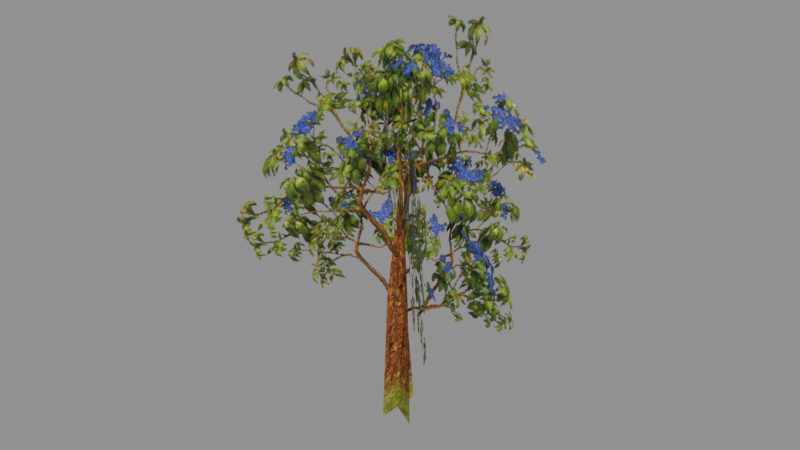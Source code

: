 # Source: wood_m.blend  (saved by Blender 5.2.45; exported with 4.5.12 LTS)
import bpy
from mathutils import Matrix  # noqa: F401  (used for matrix-valued properties, if any)

bpy.ops.wm.read_factory_settings(use_empty=True)
scene = bpy.context.scene
scene.name = 'Scene'

# ---- collections
col_wood_m = bpy.data.collections.new('wood_m'); scene.collection.children.link(col_wood_m)

# ---- images (referenced by path relative to the original .blend; pixels are not part of the script)
import os
ASSET_DIR = os.environ.get("B2B_ASSET_DIR", "")  # directory of the original .blend (textures are referenced by path, not embedded)
HERE = os.path.dirname(os.path.abspath(__file__))  # packed textures are extracted next to this script under _unpacked/

def load_image(name, relpath, width, height, colorspace="sRGB"):
    """Load a texture the original file referenced (path relative to the .blend, or extracted next to this script)."""
    p = next((c for c in (os.path.join(HERE, relpath), os.path.join(ASSET_DIR, relpath)) if relpath and os.path.exists(c)), "")
    if p:
        img = bpy.data.images.load(p, check_existing=True)
        img.name = name
    else:  # same state as the original file: an image datablock whose file is absent (Cycles renders it pink)
        img = bpy.data.images.new(name, width, height)
        img.source = "FILE"
        img.filepath = "//" + (relpath or name)
    img.colorspace_settings.name = colorspace
    return img
img_wood_m_wood01_dds = load_image('wood_m_wood01.dds', '_unpacked/texture_1.69c26b61.png', 256, 256, 'sRGB')
img_wood_m_wood02_dds = load_image('wood_m_wood02.dds', '_unpacked/texture_0.4c34c11b.png', 256, 256, 'sRGB')

# ---- materials (node trees are filled in below, after node groups)
mat_wood_m_mat_1 = bpy.data.materials.new('wood_m_mat_1')
mat_wood_m_mat_2 = bpy.data.materials.new('wood_m_mat_2')
mat_wood_m_mat_0 = bpy.data.materials.new('wood_m_mat_0')

# ---- material node trees
mat_wood_m_mat_1.use_nodes = True; mat_wood_m_mat_1.node_tree.nodes.clear()
_N = mat_wood_m_mat_1.node_tree.nodes; _L = mat_wood_m_mat_1.node_tree.links
n0 = _N.new('ShaderNodeBsdfPrincipled'); n0.name = 'Principled BSDF'; n0.location = (-200, 100)
n0.inputs[2].default_value = 0.8
n0.inputs[10].default_value = 0.005
n1 = _N.new('ShaderNodeOutputMaterial'); n1.name = 'Material Output'; n1.location = (200, 100)
n2 = _N.new('ShaderNodeTexImage'); n2.name = 'Image Texture'; n2.location = (0, 0)
n2.image = img_wood_m_wood01_dds
_L.new(n0.outputs[0], n1.inputs[0])
_L.new(n2.outputs[0], n0.inputs[0])
_L.new(n2.outputs[1], n0.inputs[4])
n1.is_active_output = True
mat_wood_m_mat_2.use_nodes = True; mat_wood_m_mat_2.node_tree.nodes.clear()
_N = mat_wood_m_mat_2.node_tree.nodes; _L = mat_wood_m_mat_2.node_tree.links
n0 = _N.new('ShaderNodeBsdfPrincipled'); n0.name = 'Principled BSDF'; n0.location = (-200, 100)
n0.inputs[2].default_value = 0.8
n0.inputs[10].default_value = 0.005
n1 = _N.new('ShaderNodeOutputMaterial'); n1.name = 'Material Output'; n1.location = (200, 100)
n2 = _N.new('ShaderNodeTexImage'); n2.name = 'Image Texture'; n2.location = (0, 0)
n2.image = img_wood_m_wood02_dds
_L.new(n0.outputs[0], n1.inputs[0])
_L.new(n2.outputs[0], n0.inputs[0])
_L.new(n2.outputs[1], n0.inputs[4])
n1.is_active_output = True
mat_wood_m_mat_0.use_nodes = True; mat_wood_m_mat_0.node_tree.nodes.clear()
_N = mat_wood_m_mat_0.node_tree.nodes; _L = mat_wood_m_mat_0.node_tree.links
n0 = _N.new('ShaderNodeBsdfPrincipled'); n0.name = 'Principled BSDF'; n0.location = (-200, 100)
n0.inputs[2].default_value = 0.8
n0.inputs[10].default_value = 0.005
n1 = _N.new('ShaderNodeOutputMaterial'); n1.name = 'Material Output'; n1.location = (200, 100)
n2 = _N.new('ShaderNodeTexImage'); n2.name = 'Image Texture'; n2.location = (0, 0)
n2.image = img_wood_m_wood02_dds
_L.new(n0.outputs[0], n1.inputs[0])
_L.new(n2.outputs[0], n0.inputs[0])
_L.new(n2.outputs[1], n0.inputs[4])
n1.is_active_output = True

# ---- meshes
me_wood_m_mesh_0 = bpy.data.meshes.new('wood_m_mesh_0')
me_wood_m_mesh_0.from_pydata([(-2.221, -2.461, 11.29), (-1.854, -5.522, 6.07), (-0.3734, -0.1252, 4.678), (-0.2105, 2.762, 9.519), (-4.32, -0.9795, 8.138), (-4.942, -2.211, 3.31), (-0.4789, 0.04852, 3.012), (0.4476, 1.066, 7.78), (-0.374, -0.1082, 3.738), (-4.174, 3.49, 4.597), (-2.977, 2.471, 10.1), (0.6819, 4.201, 7.697), (1.373, 4.618, 2.549), (0.007357, 0.3113, 2.524), (-0.3785, -0.2296, 7.402), (-0.3144, 0.02057, 3.934), (-0.4301, 0.2345, 9.185), (3.408, -3.58, 8.575), (3.819, -4.05, 3.724), (0.7707, -1.114, 8.705), (2.035, 0.4301, 12.48), (-3.146, -0.7218, 10.28), (-0.3143, -0.2187, 5.418), (4.558, 0.8711, 7.4)], [], [(0, 1, 2), (2, 3, 0), (4, 5, 6), (6, 7, 4), (8, 9, 10), (11, 12, 13), (13, 14, 11), (15, 16, 17), (17, 18, 15), (10, 19, 8), (20, 21, 22), (22, 23, 20)])
me_wood_m_mesh_0.polygons.foreach_set('use_smooth', [True] * 12)
_uv = me_wood_m_mesh_0.uv_layers.new(name='UVMap')
_uv.uv.foreach_set('vector', [0.88, 0.88, 0.13, 0.88, 0.13, 0.13, 0.13, 0.13, 0.88, 0.13, 0.88, 0.88, 0.88, 0.88, 0.13, 0.88, 0.13, 0.13, 0.13, 0.13, 0.88, 0.13, 0.88, 0.88, 0.13, 0.13, 0.88, 0.13, 0.88, 0.88, 0.88, 0.88, 0.13, 0.88, 0.13, 0.13, 0.13, 0.13, 0.88, 0.13, 0.88, 0.88, 0.13, 0.13, 0.88, 0.13, 0.88, 0.88, 0.88, 0.88, 0.13, 0.88, 0.13, 0.13, 0.88, 0.88, 0.13, 0.88, 0.13, 0.13, 0.88, 0.88, 0.13, 0.88, 0.13, 0.13, 0.13, 0.13, 0.88, 0.13, 0.88, 0.88])
me_wood_m_mesh_0.materials.append(mat_wood_m_mat_1)
me_wood_m_mesh_0.update()
me_wood_m_mesh_0.normals_split_custom_set([tuple(v) for v in zip(*[iter([0.9496, -0.2612, 0.173, 0.9579, -0.2132, 0.1923, 0.9496, -0.2616, 0.1728, 0.9496, -0.2616, 0.1728, 0.9386, -0.3093, 0.1529, 0.9496, -0.2612, 0.173, 0.4272, -0.8931, 0.141, 0.4543, -0.8755, 0.1648, 0.4268, -0.8933, 0.1406, 0.4268, -0.8933, 0.1406, 0.3989, -0.9095, 0.1165, 0.4272, -0.8931, 0.141, 0.6873, 0.7263, -0.0132, 0.6858, 0.7276, -0.01437, 0.6873, 0.7262, -0.01317, -0.9602, 0.2687, -0.07683, -0.948, 0.3013, -0.1029, -0.9601, 0.2687, -0.07685, -0.9601, 0.2687, -0.07685, -0.9705, 0.2357, -0.05064, -0.9602, 0.2687, -0.07683, 0.7027, 0.7114, -0.01164, 0.7038, 0.7103, -0.01344, 0.7025, 0.7116, -0.01137, 0.7025, 0.7116, -0.01137, 0.7014, 0.7127, -0.00957, 0.7027, 0.7114, -0.01164, 0.6873, 0.7262, -0.01317, 0.6889, 0.7248, -0.01194, 0.6873, 0.7263, -0.0132, 0.2096, -0.9776, 0.02009, 0.2088, -0.9778, 0.0204, 0.2097, -0.9776, 0.02008, 0.2097, -0.9776, 0.02008, 0.2106, -0.9774, 0.01976, 0.2096, -0.9776, 0.02009])] * 3)])
me_wood_m_mesh_1 = bpy.data.meshes.new('wood_m_mesh_1')
me_wood_m_mesh_1.from_pydata([(0.1051, 2.348, 11.24), (-0.554, -2.318, 11.37), (-0.1454, -0.08136, 5.992), (2.631, -0.7254, 7.556), (4.879, -0.864, 4.294), (-0.4307, 0.1998, 2.548)], [], [(0, 1, 2), (3, 4, 5)])
me_wood_m_mesh_1.polygons.foreach_set('use_smooth', [True] * 2)
_uv = me_wood_m_mesh_1.uv_layers.new(name='UVMap')
_uv.uv.foreach_set('vector', [0.26, 0.88, 0.76, 0.88, 0.51, 0.13, 0.26, 0.88, 0.76, 0.88, 0.51, 0.13])
me_wood_m_mesh_1.materials.append(mat_wood_m_mat_2)
me_wood_m_mesh_1.update()
me_wood_m_mesh_1.normals_split_custom_set([tuple(v) for v in zip(*[iter([0.9901, -0.1394, 0.01725, 0.9901, -0.1394, 0.01725, 0.9901, -0.1394, 0.01725, 0.1716, 0.9822, 0.07656, 0.1716, 0.9822, 0.07656, 0.1716, 0.9822, 0.07656])] * 3)])
me_wood_m_mesh_2 = bpy.data.meshes.new('wood_m_mesh_2')
me_wood_m_mesh_2.from_pydata([(-0.2511, 0.4781, -0.5548), (-0.3227, -0.9214, -0.603), (-0.7075, -0.2293, 3.203), (0.5668, -0.7132, -0.5666), (-0.7189, -0.008436, -0.6343), (-0.5297, 0.3955, 3.097), (-0.1929, -0.1939, 7.579), (-0.5297, 0.3955, 3.097), (-0.7075, -0.2293, 3.203), (-0.5297, 0.3955, 3.097), (-0.1929, -0.1939, 7.579), (-0.07521, -0.04817, 3.257), (-0.5297, 0.3955, 3.097), (-0.07521, -0.04817, 3.257)], [], [(0, 1, 2), (3, 4, 5), (6, 7, 8), (2, 9, 0), (10, 11, 12), (5, 13, 3)])
me_wood_m_mesh_2.polygons.foreach_set('use_smooth', [True] * 6)
_uv = me_wood_m_mesh_2.uv_layers.new(name='UVMap')
_uv.uv.foreach_set('vector', [0.2298, 0.01, 0.05878, 0.01, 0.05498, 0.7964, 0.2298, 0.01, 0.05498, 0.01, 0.04738, 0.804, 0.1158, 0.9751, 0.05498, 0.4315, 0.1766, 0.4315, 0.05498, 0.7964, 0.1766, 0.7964, 0.2298, 0.01, 0.1158, 0.9751, 0.1766, 0.5531, 0.05498, 0.5531, 0.04738, 0.804, 0.1766, 0.7964, 0.2298, 0.01])
me_wood_m_mesh_2.materials.append(mat_wood_m_mat_0)
me_wood_m_mesh_2.update()
me_wood_m_mesh_2.normals_split_custom_set([tuple(v) for v in zip(*[iter([-0.9832, 0.1594, -0.08941, -0.9924, 0.05457, -0.1103, -0.9787, 0.2042, -0.02302, 0.5972, 0.7996, -0.06325, 0.4821, 0.8681, -0.1184, 0.6302, 0.7759, -0.02761, -0.951, 0.2892, 0.1095, -0.9606, 0.277, 0.02111, -0.9787, 0.2042, -0.02296, -0.9787, 0.2042, -0.02302, -0.9606, 0.277, 0.02107, -0.9832, 0.1594, -0.08941, 0.6901, 0.7224, 0.04315, 0.6952, 0.7186, 0.01824, 0.6302, 0.7759, -0.02759, 0.6302, 0.7759, -0.02761, 0.6952, 0.7186, 0.01819, 0.5972, 0.7996, -0.06325])] * 3)])
arm_wood_m_skeleton = bpy.data.armatures.new('wood_m_skeleton')  # bones are not reproduced

# ---- objects
ob_wood_m_rig = bpy.data.objects.new('wood_m_rig', arm_wood_m_skeleton)
ob_wood_m_mesh_0 = bpy.data.objects.new('wood_m_mesh_0', me_wood_m_mesh_0)
ob_wood_m_mesh_1 = bpy.data.objects.new('wood_m_mesh_1', me_wood_m_mesh_1)
ob_wood_m_mesh_2 = bpy.data.objects.new('wood_m_mesh_2', me_wood_m_mesh_2)

# ---- transforms, parenting, visibility, modifiers, constraints
ob_wood_m_rig.location = (0.0, 0.0, 0.0)
ob_wood_m_rig.show_in_front = True
ob_wood_m_mesh_0.parent = ob_wood_m_rig
ob_wood_m_mesh_0.location = (0.0, 0.0, 0.0)
_vg = ob_wood_m_mesh_0.vertex_groups.new(name='obj44')
_vg.add([0, 1, 2, 3, 4, 5, 6, 7, 8, 9, 10, 11, 12, 13, 14, 15, 16, 17, 18, 19, 20, 21, 22, 23], 1.0, 'REPLACE')
_m = ob_wood_m_mesh_0.modifiers.new('FEZ skin', 'ARMATURE')
_m.object = ob_wood_m_rig
ob_wood_m_mesh_1.parent = ob_wood_m_rig
ob_wood_m_mesh_1.location = (0.0, 0.0, 0.0)
_vg = ob_wood_m_mesh_1.vertex_groups.new(name='obj44')
_vg.add([0, 1, 2, 3, 4, 5], 1.0, 'REPLACE')
_m = ob_wood_m_mesh_1.modifiers.new('FEZ skin', 'ARMATURE')
_m.object = ob_wood_m_rig
ob_wood_m_mesh_2.parent = ob_wood_m_rig
ob_wood_m_mesh_2.location = (0.0, 0.0, 0.0)
_vg = ob_wood_m_mesh_2.vertex_groups.new(name='obj44')
_vg.add([0, 1, 2, 3, 4, 5, 6, 7, 8, 9, 10, 11, 12, 13], 1.0, 'REPLACE')
_m = ob_wood_m_mesh_2.modifiers.new('FEZ skin', 'ARMATURE')
_m.object = ob_wood_m_rig

# ---- collection membership
scene.collection.objects.link(ob_wood_m_rig)
col_wood_m.objects.link(ob_wood_m_mesh_0)
col_wood_m.objects.link(ob_wood_m_mesh_1)
col_wood_m.objects.link(ob_wood_m_mesh_2)

# ---- scene / render settings (as saved in the file)
scene.frame_start = 1; scene.frame_end = 250; scene.frame_set(1)
scene.render.engine = 'BLENDER_EEVEE_NEXT'
scene.render.bake_bias = 0.0
scene.render.bake_samples = 0
scene.render.compositor_device = 'GPU'
scene.eevee.use_volume_custom_range = False
scene.eevee.fast_gi_thickness_near = 0.1
scene.eevee.fast_gi_thickness_far = 0.0
scene.eevee.ray_tracing_options.screen_trace_thickness = 0.1
bpy.context.view_layer.update()

# ---- added for rendering (the .blend has no active camera and no usable light): camera, sun + grey world if the file has none
cam_auto = bpy.data.cameras.new('AutoCamera')
cam_auto.lens = 50.0
cam_auto.sensor_width = 36.0
cam_auto.clip_end = 1000.0
ob_auto_camera = bpy.data.objects.new('AutoCamera', cam_auto)
scene.collection.objects.link(ob_auto_camera)
ob_auto_camera.location = (17.7927, -21.8408, 20.1798)
ob_auto_camera.rotation_euler = (1.09748, -7.21219e-08, 0.694738)
scene.camera = ob_auto_camera
light_auto_sun = bpy.data.lights.new('AutoSun', 'SUN')
light_auto_sun.energy = 3.0
light_auto_sun.angle = 0.0523599
ob_auto_sun = bpy.data.objects.new('AutoSun', light_auto_sun)
scene.collection.objects.link(ob_auto_sun)
ob_auto_sun.rotation_euler = (0.872665, 0.174533, 0.523599)
if scene.world is None:
    world_auto = bpy.data.worlds.new('AutoWorld')
    world_auto.color = (0.3, 0.3, 0.3)
    scene.world = world_auto
bpy.context.view_layer.update()
